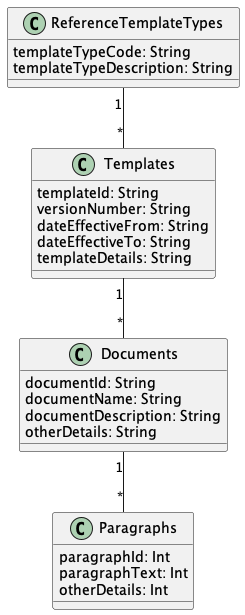

The diagram above was rendered by PlantUML. Its source (embedded in the PNG):
@startuml "CreDocTemplateMgt"


class ReferenceTemplateTypes{
  templateTypeCode: String
  templateTypeDescription: String
}

class Templates{
  templateId: String
  versionNumber: String
  dateEffectiveFrom: String
  dateEffectiveTo: String
  templateDetails: String
}

class Documents{
  documentId: String
  documentName: String
  documentDescription: String
  otherDetails: String
}

class Paragraphs{
  paragraphId: Int
  paragraphText: Int
  otherDetails: Int
}



ReferenceTemplateTypes "1" -- "*" Templates

Templates "1" -- "*" Documents

Documents "1" -- "*" Paragraphs


@enduml